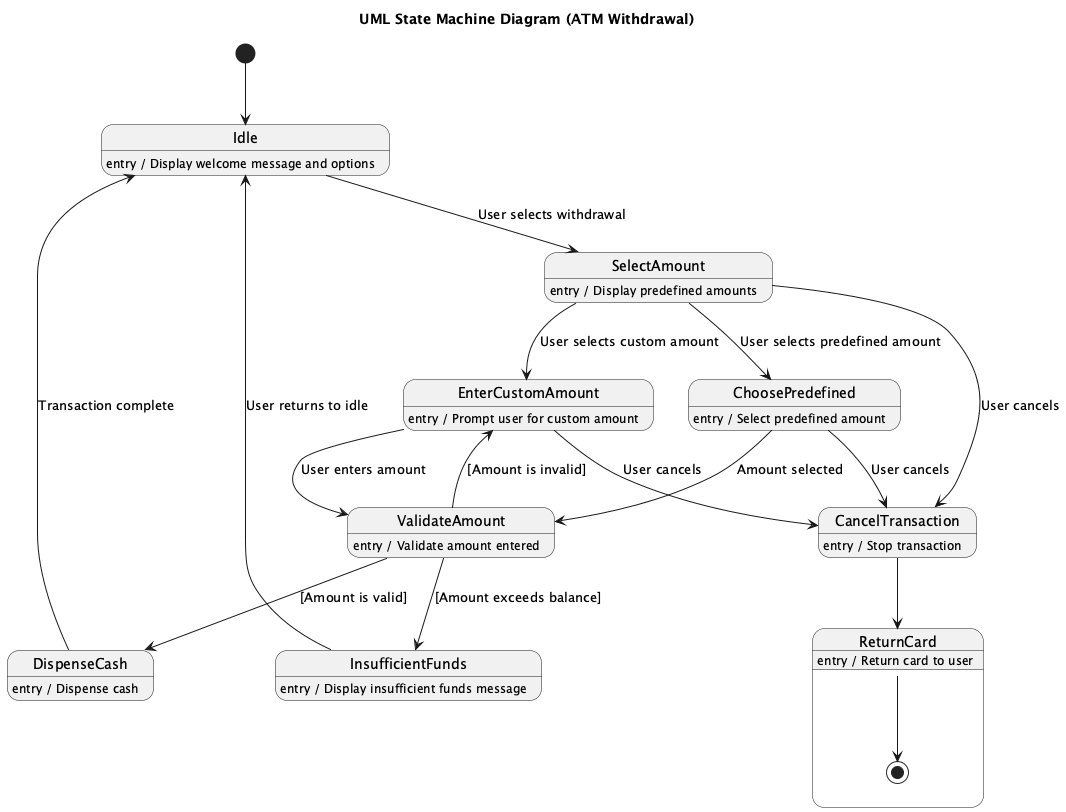

The diagram above was rendered by PlantUML. Its source (embedded in the PNG):
@startuml
title UML State Machine Diagram (ATM Withdrawal)

[*] --> Idle

state Idle {
    Idle : entry / Display welcome message and options
    Idle --> SelectAmount : User selects withdrawal
}

state SelectAmount {
    SelectAmount : entry / Display predefined amounts
    SelectAmount --> EnterCustomAmount : User selects custom amount
    SelectAmount --> ChoosePredefined : User selects predefined amount
    SelectAmount --> CancelTransaction : User cancels
}

state EnterCustomAmount {
    EnterCustomAmount : entry / Prompt user for custom amount
    EnterCustomAmount --> ValidateAmount : User enters amount
    EnterCustomAmount --> CancelTransaction : User cancels
}

state ValidateAmount {
    ValidateAmount : entry / Validate amount entered
    ValidateAmount --> InsufficientFunds : [Amount exceeds balance]
    ValidateAmount --> DispenseCash : [Amount is valid]
    ValidateAmount --> EnterCustomAmount : [Amount is invalid]
}

state ChoosePredefined {
    ChoosePredefined : entry / Select predefined amount
    ChoosePredefined --> ValidateAmount : Amount selected
    ChoosePredefined --> CancelTransaction : User cancels
}

state DispenseCash {
    DispenseCash : entry / Dispense cash
    DispenseCash --> Idle : Transaction complete
}

state InsufficientFunds {
    InsufficientFunds : entry / Display insufficient funds message
    InsufficientFunds --> Idle : User returns to idle
}

state CancelTransaction {
    CancelTransaction : entry / Stop transaction
    CancelTransaction --> ReturnCard
}

state ReturnCard {
    ReturnCard : entry / Return card to user
    ReturnCard --> [*]
}
@enduml